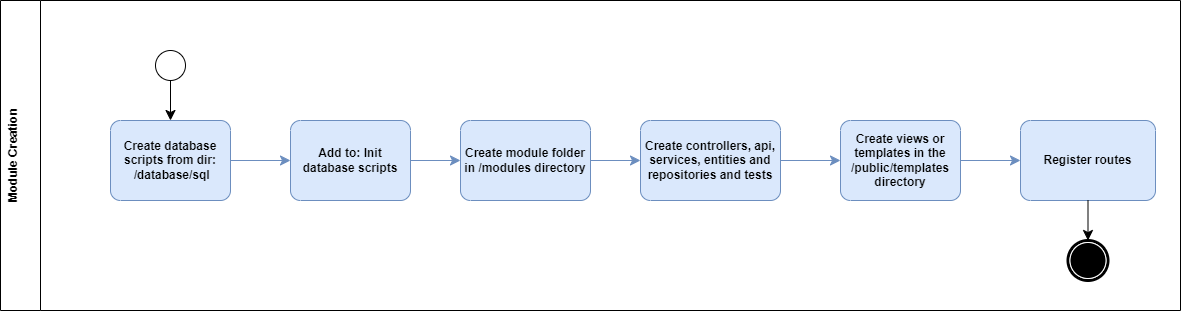

The diagram above was exported from draw.io. Its source (the exported page's mxGraphModel, read from the mxfile embedded in the PNG):
<mxGraphModel dx="1176" dy="1212" grid="1" gridSize="10" guides="1" tooltips="1" connect="1" arrows="1" fold="1" page="1" pageScale="1" pageWidth="850" pageHeight="1100" math="0" shadow="0">
  <root>
    <mxCell id="0" />
    <mxCell id="1" parent="0" />
    <mxCell id="NfO9jA0_9vgNByRXvvCt-1" value="&lt;div&gt;Module Creation&lt;/div&gt;&lt;div&gt;&lt;br&gt;&lt;/div&gt;" style="swimlane;startSize=40;horizontal=0;html=1;whiteSpace=wrap;" parent="1" vertex="1">
      <mxGeometry x="200" y="130" width="1180" height="310" as="geometry" />
    </mxCell>
    <mxCell id="NfO9jA0_9vgNByRXvvCt-2" value="Create module folder in /modules directory" style="points=[[0.25,0,0],[0.5,0,0],[0.75,0,0],[1,0.25,0],[1,0.5,0],[1,0.75,0],[0.75,1,0],[0.5,1,0],[0.25,1,0],[0,0.75,0],[0,0.5,0],[0,0.25,0]];shape=mxgraph.bpmn.task;whiteSpace=wrap;rectStyle=rounded;size=10;html=1;container=1;expand=0;collapsible=0;taskMarker=abstract;fillColor=#dae8fc;strokeColor=#6c8ebf;fontStyle=1" parent="NfO9jA0_9vgNByRXvvCt-1" vertex="1">
      <mxGeometry x="460" y="120" width="130" height="80" as="geometry" />
    </mxCell>
    <mxCell id="NfO9jA0_9vgNByRXvvCt-3" value="Register routes" style="points=[[0.25,0,0],[0.5,0,0],[0.75,0,0],[1,0.25,0],[1,0.5,0],[1,0.75,0],[0.75,1,0],[0.5,1,0],[0.25,1,0],[0,0.75,0],[0,0.5,0],[0,0.25,0]];shape=mxgraph.bpmn.task;whiteSpace=wrap;rectStyle=rounded;size=10;html=1;container=1;expand=0;collapsible=0;taskMarker=abstract;fillColor=#dae8fc;strokeColor=#6c8ebf;fontStyle=1" parent="NfO9jA0_9vgNByRXvvCt-1" vertex="1">
      <mxGeometry x="1020" y="120" width="135" height="80" as="geometry" />
    </mxCell>
    <mxCell id="NfO9jA0_9vgNByRXvvCt-4" value="Create database scripts from dir:&lt;div&gt;&amp;nbsp;/database/sql&lt;/div&gt;" style="points=[[0.25,0,0],[0.5,0,0],[0.75,0,0],[1,0.25,0],[1,0.5,0],[1,0.75,0],[0.75,1,0],[0.5,1,0],[0.25,1,0],[0,0.75,0],[0,0.5,0],[0,0.25,0]];shape=mxgraph.bpmn.task;whiteSpace=wrap;rectStyle=rounded;size=10;html=1;container=1;expand=0;collapsible=0;taskMarker=abstract;fillColor=#dae8fc;strokeColor=#6c8ebf;fontStyle=1" parent="NfO9jA0_9vgNByRXvvCt-1" vertex="1">
      <mxGeometry x="110" y="120" width="120" height="80" as="geometry" />
    </mxCell>
    <mxCell id="NfO9jA0_9vgNByRXvvCt-5" value="Add to: Init database scripts" style="points=[[0.25,0,0],[0.5,0,0],[0.75,0,0],[1,0.25,0],[1,0.5,0],[1,0.75,0],[0.75,1,0],[0.5,1,0],[0.25,1,0],[0,0.75,0],[0,0.5,0],[0,0.25,0]];shape=mxgraph.bpmn.task;whiteSpace=wrap;rectStyle=rounded;size=10;html=1;container=1;expand=0;collapsible=0;taskMarker=abstract;fillColor=#dae8fc;strokeColor=#6c8ebf;fontStyle=1" parent="NfO9jA0_9vgNByRXvvCt-1" vertex="1">
      <mxGeometry x="290" y="120" width="120" height="80" as="geometry" />
    </mxCell>
    <mxCell id="NfO9jA0_9vgNByRXvvCt-6" value="&lt;div&gt;Create controllers, api, services, entities and repositories and tests&lt;br&gt;&lt;/div&gt;" style="points=[[0.25,0,0],[0.5,0,0],[0.75,0,0],[1,0.25,0],[1,0.5,0],[1,0.75,0],[0.75,1,0],[0.5,1,0],[0.25,1,0],[0,0.75,0],[0,0.5,0],[0,0.25,0]];shape=mxgraph.bpmn.task;whiteSpace=wrap;rectStyle=rounded;size=10;html=1;container=1;expand=0;collapsible=0;taskMarker=abstract;fillColor=#dae8fc;strokeColor=#6c8ebf;fontStyle=1" parent="NfO9jA0_9vgNByRXvvCt-1" vertex="1">
      <mxGeometry x="640" y="120" width="140" height="80" as="geometry" />
    </mxCell>
    <mxCell id="NfO9jA0_9vgNByRXvvCt-7" value="Create views or templates in the /public/templates directory" style="points=[[0.25,0,0],[0.5,0,0],[0.75,0,0],[1,0.25,0],[1,0.5,0],[1,0.75,0],[0.75,1,0],[0.5,1,0],[0.25,1,0],[0,0.75,0],[0,0.5,0],[0,0.25,0]];shape=mxgraph.bpmn.task;whiteSpace=wrap;rectStyle=rounded;size=10;html=1;container=1;expand=0;collapsible=0;taskMarker=abstract;fillColor=#dae8fc;strokeColor=#6c8ebf;fontStyle=1" parent="NfO9jA0_9vgNByRXvvCt-1" vertex="1">
      <mxGeometry x="840" y="120" width="120" height="80" as="geometry" />
    </mxCell>
    <mxCell id="NfO9jA0_9vgNByRXvvCt-8" style="edgeStyle=none;curved=1;rounded=0;orthogonalLoop=1;jettySize=auto;html=1;exitX=0.25;exitY=0;exitDx=0;exitDy=0;exitPerimeter=0;fontSize=12;startSize=8;endSize=8;fillColor=#dae8fc;strokeColor=#6c8ebf;fontStyle=1" parent="NfO9jA0_9vgNByRXvvCt-1" source="NfO9jA0_9vgNByRXvvCt-5" target="NfO9jA0_9vgNByRXvvCt-5" edge="1">
      <mxGeometry relative="1" as="geometry" />
    </mxCell>
    <mxCell id="NfO9jA0_9vgNByRXvvCt-9" value="" style="points=[[0.145,0.145,0],[0.5,0,0],[0.855,0.145,0],[1,0.5,0],[0.855,0.855,0],[0.5,1,0],[0.145,0.855,0],[0,0.5,0]];shape=mxgraph.bpmn.event;html=1;verticalLabelPosition=bottom;labelBackgroundColor=#ffffff;verticalAlign=top;align=center;perimeter=ellipsePerimeter;outlineConnect=0;aspect=fixed;outline=standard;symbol=general;fontStyle=1" parent="NfO9jA0_9vgNByRXvvCt-1" vertex="1">
      <mxGeometry x="155" y="50" width="30" height="30" as="geometry" />
    </mxCell>
    <mxCell id="NfO9jA0_9vgNByRXvvCt-10" style="edgeStyle=none;curved=1;rounded=0;orthogonalLoop=1;jettySize=auto;html=1;exitX=0.5;exitY=1;exitDx=0;exitDy=0;exitPerimeter=0;entryX=0.5;entryY=0;entryDx=0;entryDy=0;entryPerimeter=0;fontSize=12;startSize=8;endSize=8;fontStyle=1" parent="NfO9jA0_9vgNByRXvvCt-1" source="NfO9jA0_9vgNByRXvvCt-9" target="NfO9jA0_9vgNByRXvvCt-4" edge="1">
      <mxGeometry relative="1" as="geometry" />
    </mxCell>
    <mxCell id="NfO9jA0_9vgNByRXvvCt-11" style="edgeStyle=none;curved=1;rounded=0;orthogonalLoop=1;jettySize=auto;html=1;entryX=0;entryY=0.5;entryDx=0;entryDy=0;entryPerimeter=0;fontSize=12;startSize=8;endSize=8;fillColor=#dae8fc;strokeColor=#6c8ebf;fontStyle=1" parent="NfO9jA0_9vgNByRXvvCt-1" source="NfO9jA0_9vgNByRXvvCt-4" target="NfO9jA0_9vgNByRXvvCt-5" edge="1">
      <mxGeometry relative="1" as="geometry" />
    </mxCell>
    <mxCell id="NfO9jA0_9vgNByRXvvCt-12" style="edgeStyle=none;curved=1;rounded=0;orthogonalLoop=1;jettySize=auto;html=1;exitX=1;exitY=0.5;exitDx=0;exitDy=0;exitPerimeter=0;entryX=0;entryY=0.5;entryDx=0;entryDy=0;entryPerimeter=0;fontSize=12;startSize=8;endSize=8;fillColor=#dae8fc;strokeColor=#6c8ebf;fontStyle=1" parent="NfO9jA0_9vgNByRXvvCt-1" source="NfO9jA0_9vgNByRXvvCt-5" target="NfO9jA0_9vgNByRXvvCt-2" edge="1">
      <mxGeometry relative="1" as="geometry" />
    </mxCell>
    <mxCell id="NfO9jA0_9vgNByRXvvCt-13" style="edgeStyle=none;curved=1;rounded=0;orthogonalLoop=1;jettySize=auto;html=1;exitX=1;exitY=0.5;exitDx=0;exitDy=0;exitPerimeter=0;entryX=0;entryY=0.5;entryDx=0;entryDy=0;entryPerimeter=0;fontSize=12;startSize=8;endSize=8;fillColor=#dae8fc;strokeColor=#6c8ebf;fontStyle=1" parent="NfO9jA0_9vgNByRXvvCt-1" source="NfO9jA0_9vgNByRXvvCt-2" target="NfO9jA0_9vgNByRXvvCt-6" edge="1">
      <mxGeometry relative="1" as="geometry" />
    </mxCell>
    <mxCell id="NfO9jA0_9vgNByRXvvCt-14" style="edgeStyle=none;curved=1;rounded=0;orthogonalLoop=1;jettySize=auto;html=1;exitX=1;exitY=0.5;exitDx=0;exitDy=0;exitPerimeter=0;entryX=0;entryY=0.5;entryDx=0;entryDy=0;entryPerimeter=0;fontSize=12;startSize=8;endSize=8;fillColor=#dae8fc;strokeColor=#6c8ebf;fontStyle=1" parent="NfO9jA0_9vgNByRXvvCt-1" source="NfO9jA0_9vgNByRXvvCt-6" target="NfO9jA0_9vgNByRXvvCt-7" edge="1">
      <mxGeometry relative="1" as="geometry" />
    </mxCell>
    <mxCell id="NfO9jA0_9vgNByRXvvCt-15" style="edgeStyle=none;curved=1;rounded=0;orthogonalLoop=1;jettySize=auto;html=1;exitX=1;exitY=0.5;exitDx=0;exitDy=0;exitPerimeter=0;entryX=0;entryY=0.5;entryDx=0;entryDy=0;entryPerimeter=0;fontSize=12;startSize=8;endSize=8;fillColor=#dae8fc;strokeColor=#6c8ebf;fontStyle=1" parent="NfO9jA0_9vgNByRXvvCt-1" source="NfO9jA0_9vgNByRXvvCt-7" target="NfO9jA0_9vgNByRXvvCt-3" edge="1">
      <mxGeometry relative="1" as="geometry" />
    </mxCell>
    <mxCell id="NfO9jA0_9vgNByRXvvCt-16" value="" style="points=[[0.145,0.145,0],[0.5,0,0],[0.855,0.145,0],[1,0.5,0],[0.855,0.855,0],[0.5,1,0],[0.145,0.855,0],[0,0.5,0]];shape=mxgraph.bpmn.event;html=1;verticalLabelPosition=bottom;labelBackgroundColor=#ffffff;verticalAlign=top;align=center;perimeter=ellipsePerimeter;outlineConnect=0;aspect=fixed;outline=end;symbol=terminate;fontStyle=1" parent="NfO9jA0_9vgNByRXvvCt-1" vertex="1">
      <mxGeometry x="1067.5" y="240" width="40" height="40" as="geometry" />
    </mxCell>
    <mxCell id="NfO9jA0_9vgNByRXvvCt-17" style="edgeStyle=none;curved=1;rounded=0;orthogonalLoop=1;jettySize=auto;html=1;entryX=0.5;entryY=0;entryDx=0;entryDy=0;entryPerimeter=0;fontSize=12;startSize=8;endSize=8;fontStyle=1" parent="NfO9jA0_9vgNByRXvvCt-1" source="NfO9jA0_9vgNByRXvvCt-3" edge="1">
      <mxGeometry relative="1" as="geometry">
        <mxPoint x="1087.5" y="240" as="targetPoint" />
      </mxGeometry>
    </mxCell>
  </root>
</mxGraphModel>